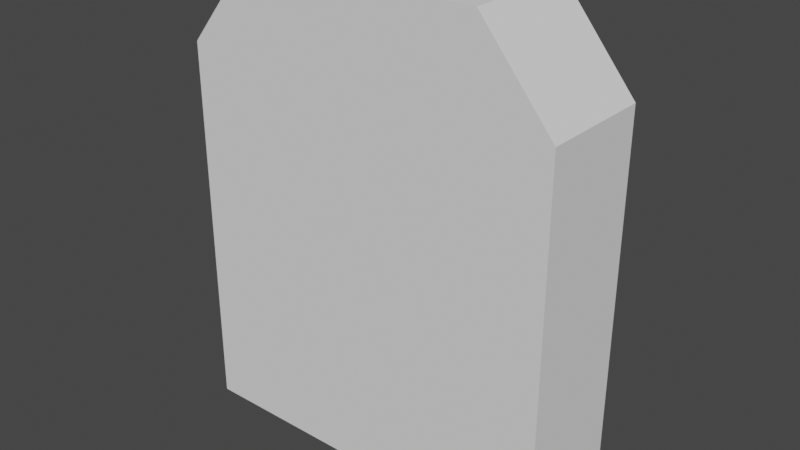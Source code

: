 # Source: grave1.blend  (saved by Blender 3.6.11; exported with 4.5.12 LTS)
import bpy
from mathutils import Matrix  # noqa: F401  (used for matrix-valued properties, if any)

bpy.ops.wm.read_factory_settings(use_empty=True)
scene = bpy.context.scene
scene.name = 'Scene'

# ---- collections
col_collection = bpy.data.collections.new('Collection'); scene.collection.children.link(col_collection)

# ---- world
world_world = bpy.data.worlds.new('World'); scene.world = world_world
world_world.use_nodes = True; world_world.node_tree.nodes.clear()
_N = world_world.node_tree.nodes; _L = world_world.node_tree.links
n0 = _N.new('ShaderNodeOutputWorld'); n0.name = 'World Output'; n0.location = (300, 300)
n1 = _N.new('ShaderNodeBackground'); n1.name = 'Background'; n1.location = (10, 300)
n1.inputs[0].default_value = (0.05088, 0.05088, 0.05088, 1.0)
_L.new(n1.outputs[0], n0.inputs[0])
n0.is_active_output = True
world_world.color = (0.05088, 0.05088, 0.05088)
world_world.use_sun_shadow = False
world_world.sun_shadow_jitter_overblur = 0.0

# ---- meshes
me_cube_001 = bpy.data.meshes.new('Cube.001')
me_cube_001.from_pydata([(0.3696, 0.1778, 1.422), (0.3696, -0.1778, 1.422), (-0.3696, 0.1778, 1.422), (-0.3696, -0.1778, 1.422), (0.5956, 0.1778, 1.147), (0.5956, 0.1778, -0.0439), (0.5956, -0.1778, 1.147), (0.5956, -0.1778, -0.0439), (-0.5956, 0.1778, 1.147), (-0.5956, 0.1778, -0.0439), (-0.5956, -0.1778, 1.147), (-0.5956, -0.1778, -0.0439)], [], [(10, 6, 1, 3), (8, 10, 3, 2), (7, 6, 10, 11), (4, 8, 2, 0), (6, 4, 0, 1), (11, 10, 8, 9), (9, 5, 7, 11), (9, 8, 4, 5), (0, 2, 3, 1), (5, 4, 6, 7)])
_uv = me_cube_001.uv_layers.new(name='UVMap')
_uv.uv.foreach_set('vector', [0.625, 0.25, 0.625, 0.0, 0.625, 0.0, 0.625, 0.25, 0.625, 0.75, 0.625, 0.5, 0.625, 0.5, 0.625, 0.75, 0.375, 0.0, 0.625, 0.0, 0.625, 0.25, 0.375, 0.25, 0.375, 0.75, 0.375, 0.5, 0.375, 0.5, 0.375, 0.75, 0.875, 0.75, 0.875, 0.5, 0.875, 0.5, 0.875, 0.75, 0.375, 0.5, 0.625, 0.5, 0.625, 0.75, 0.375, 0.75, 0.375, 0.75, 0.625, 0.75, 0.625, 1.0, 0.375, 1.0, 0.125, 0.5, 0.375, 0.5, 0.375, 0.75, 0.125, 0.75, 0.375, 0.25, 0.625, 0.25, 0.625, 0.5, 0.375, 0.5, 0.625, 0.5, 0.875, 0.5, 0.875, 0.75, 0.625, 0.75])
me_cube_001.update()

# ---- objects
ob_cube = bpy.data.objects.new('Cube', me_cube_001)

# ---- transforms, parenting, visibility, modifiers, constraints
ob_cube.location = (0.0, 0.0, 0.0)

# ---- collection membership
col_collection.objects.link(ob_cube)

# ---- scene / render settings (as saved in the file)
scene.frame_start = 1; scene.frame_end = 250; scene.frame_set(1)
scene.render.engine = 'BLENDER_EEVEE_NEXT'
scene.cycles.sampling_pattern = 'TABULATED_SOBOL'
scene.view_settings.view_transform = 'Filmic'
bpy.context.view_layer.update()

# ---- added for rendering (the .blend has no active camera and no usable light): camera, sun
cam_auto = bpy.data.cameras.new('AutoCamera')
cam_auto.lens = 50.0
cam_auto.sensor_width = 36.0
cam_auto.clip_end = 1000.0
ob_auto_camera = bpy.data.objects.new('AutoCamera', cam_auto)
scene.collection.objects.link(ob_auto_camera)
ob_auto_camera.location = (1.7783, -2.13397, 2.11168)
ob_auto_camera.rotation_euler = (1.09748, -7.21219e-08, 0.694738)
scene.camera = ob_auto_camera
light_auto_sun = bpy.data.lights.new('AutoSun', 'SUN')
light_auto_sun.energy = 3.0
light_auto_sun.angle = 0.0523599
ob_auto_sun = bpy.data.objects.new('AutoSun', light_auto_sun)
scene.collection.objects.link(ob_auto_sun)
ob_auto_sun.rotation_euler = (0.872665, 0.174533, 0.523599)
bpy.context.view_layer.update()

